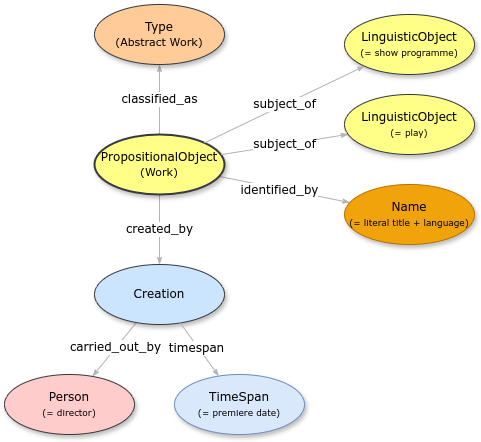

The diagram above was exported from draw.io. Its source (the exported page's mxGraphModel, read from the mxfile embedded in the PNG):
<mxGraphModel dx="934" dy="854" grid="1" gridSize="10" guides="1" tooltips="1" connect="1" arrows="1" fold="1" page="1" pageScale="1" pageWidth="1100" pageHeight="850" background="none" math="0" shadow="0">
  <root>
    <mxCell id="0" />
    <mxCell id="1" parent="0" />
    <mxCell id="1ea317790d2ca983-12" style="edgeStyle=none;rounded=1;html=1;labelBackgroundColor=#FFFFFF;startArrow=none;startFill=0;startSize=5;endArrow=classicThin;endFill=1;endSize=5;jettySize=auto;orthogonalLoop=1;strokeColor=#B3B3B3;strokeWidth=1;fontFamily=Verdana;fontSize=12" parent="1" source="1ea317790d2ca983-1" target="1ea317790d2ca983-2" edge="1">
      <mxGeometry relative="1" as="geometry" />
    </mxCell>
    <mxCell id="HcVnFmdXPQnl5_f3OCca-1" value="&lt;font style=&quot;font-size: 12px;&quot; face=&quot;Verdana&quot;&gt;identified_by&lt;/font&gt;" style="edgeLabel;html=1;align=center;verticalAlign=middle;resizable=0;points=[];labelBackgroundColor=#FFFFFF;" parent="1ea317790d2ca983-12" vertex="1" connectable="0">
      <mxGeometry x="-0.08" y="-2" relative="1" as="geometry">
        <mxPoint as="offset" />
      </mxGeometry>
    </mxCell>
    <mxCell id="1ea317790d2ca983-13" value="classified_as" style="edgeStyle=none;rounded=1;html=1;labelBackgroundColor=#FFFFFF;startArrow=none;startFill=0;startSize=5;endArrow=classicThin;endFill=1;endSize=5;jettySize=auto;orthogonalLoop=1;strokeColor=#B3B3B3;strokeWidth=1;fontFamily=Verdana;fontSize=12" parent="1" source="1ea317790d2ca983-1" target="1ea317790d2ca983-9" edge="1">
      <mxGeometry relative="1" as="geometry" />
    </mxCell>
    <mxCell id="1ea317790d2ca983-14" value="created_by" style="edgeStyle=none;rounded=1;html=1;labelBackgroundColor=#FFFFFF;startArrow=none;startFill=0;startSize=5;endArrow=classicThin;endFill=1;endSize=5;jettySize=auto;orthogonalLoop=1;strokeColor=#B3B3B3;strokeWidth=1;fontFamily=Verdana;fontSize=12" parent="1" source="1ea317790d2ca983-1" target="1ea317790d2ca983-3" edge="1">
      <mxGeometry relative="1" as="geometry" />
    </mxCell>
    <mxCell id="1ea317790d2ca983-1" value="PropositionalObject&lt;div&gt;&lt;span style=&quot;font-size: 11px; background-color: initial;&quot;&gt;(W&lt;/span&gt;&lt;span style=&quot;font-size: 11px; background-color: initial;&quot;&gt;ork)&lt;/span&gt;&lt;/div&gt;" style="ellipse;whiteSpace=wrap;html=1;rounded=0;shadow=1;comic=0;labelBackgroundColor=none;strokeWidth=2;fontFamily=Verdana;fontSize=12;align=center;fillColor=#ffff88;strokeColor=#36393d;" parent="1" vertex="1">
      <mxGeometry x="440" y="270" width="130" height="60" as="geometry" />
    </mxCell>
    <mxCell id="1ea317790d2ca983-2" value="&lt;span&gt;Name&lt;/span&gt;&lt;div&gt;&lt;span&gt;&lt;font style=&quot;font-size: 9px;&quot;&gt;(= literal title + language)&lt;/font&gt;&lt;/span&gt;&lt;/div&gt;" style="ellipse;whiteSpace=wrap;html=1;rounded=0;shadow=1;comic=0;labelBackgroundColor=none;strokeWidth=1;fontFamily=Verdana;fontSize=12;align=center;fillColor=#f0a30a;strokeColor=#BD7000;fontColor=#000000;" parent="1" vertex="1">
      <mxGeometry x="690" y="320" width="130" height="60" as="geometry" />
    </mxCell>
    <mxCell id="1ea317790d2ca983-15" value="" style="edgeStyle=none;rounded=1;html=1;labelBackgroundColor=none;startArrow=none;startFill=0;startSize=5;endArrow=classicThin;endFill=1;endSize=5;jettySize=auto;orthogonalLoop=1;strokeColor=#B3B3B3;strokeWidth=1;fontFamily=Verdana;fontSize=12" parent="1" source="1ea317790d2ca983-3" target="1ea317790d2ca983-4" edge="1">
      <mxGeometry relative="1" as="geometry" />
    </mxCell>
    <mxCell id="i2n3Vg-yOXtwwbEFyLAX-5" value="&lt;font face=&quot;Verdana&quot; style=&quot;font-size: 12px;&quot;&gt;carried_out_by&lt;/font&gt;" style="edgeLabel;html=1;align=center;verticalAlign=middle;resizable=0;points=[];" vertex="1" connectable="0" parent="1ea317790d2ca983-15">
      <mxGeometry x="-0.0644" relative="1" as="geometry">
        <mxPoint y="-1" as="offset" />
      </mxGeometry>
    </mxCell>
    <mxCell id="1ea317790d2ca983-3" value="&lt;span&gt;Creation&lt;/span&gt;" style="ellipse;whiteSpace=wrap;html=1;rounded=0;shadow=1;comic=0;labelBackgroundColor=none;strokeWidth=1;fontFamily=Verdana;fontSize=12;align=center;fillColor=#cce5ff;strokeColor=#36393d;" parent="1" vertex="1">
      <mxGeometry x="440" y="400" width="130" height="60" as="geometry" />
    </mxCell>
    <mxCell id="1ea317790d2ca983-16" value="subject_of" style="edgeStyle=none;rounded=1;html=1;labelBackgroundColor=#FFFFFF;startArrow=none;startFill=0;startSize=5;endArrow=classicThin;endFill=1;endSize=5;jettySize=auto;orthogonalLoop=1;strokeColor=#B3B3B3;strokeWidth=1;fontFamily=Verdana;fontSize=12" parent="1" source="1ea317790d2ca983-1" target="1ea317790d2ca983-5" edge="1">
      <mxGeometry relative="1" as="geometry" />
    </mxCell>
    <mxCell id="1ea317790d2ca983-4" value="&lt;span&gt;Person&lt;/span&gt;&lt;div&gt;&lt;span&gt;&lt;font style=&quot;font-size: 9px;&quot;&gt;(= director)&lt;/font&gt;&lt;/span&gt;&lt;/div&gt;" style="ellipse;whiteSpace=wrap;html=1;rounded=0;shadow=1;comic=0;labelBackgroundColor=none;strokeWidth=1;fontFamily=Verdana;fontSize=12;align=center;fillColor=#ffcccc;strokeColor=#36393d;" parent="1" vertex="1">
      <mxGeometry x="350" y="510" width="130" height="60" as="geometry" />
    </mxCell>
    <mxCell id="1ea317790d2ca983-5" value="&lt;span&gt;LinguisticObject&lt;/span&gt;&lt;div&gt;&lt;span&gt;&lt;font style=&quot;font-size: 9px;&quot;&gt;(= play)&lt;/font&gt;&lt;/span&gt;&lt;/div&gt;" style="ellipse;whiteSpace=wrap;html=1;rounded=0;shadow=1;comic=0;labelBackgroundColor=none;strokeWidth=1;fontFamily=Verdana;fontSize=12;align=center;fillColor=#ffff88;strokeColor=#36393d;" parent="1" vertex="1">
      <mxGeometry x="690" y="230" width="130" height="60" as="geometry" />
    </mxCell>
    <mxCell id="1ea317790d2ca983-9" value="Type&lt;div&gt;&lt;font style=&quot;font-size: 11px;&quot;&gt;(Abstract Work)&lt;/font&gt;&lt;/div&gt;" style="ellipse;whiteSpace=wrap;html=1;rounded=0;shadow=1;comic=0;labelBackgroundColor=none;strokeWidth=1;fontFamily=Verdana;fontSize=12;align=center;fillColor=#ffcc99;strokeColor=#36393d;" parent="1" vertex="1">
      <mxGeometry x="440" y="140" width="130" height="60" as="geometry" />
    </mxCell>
    <mxCell id="HcVnFmdXPQnl5_f3OCca-2" value="" style="edgeStyle=none;rounded=1;html=1;labelBackgroundColor=#FFFFFF;startArrow=none;startFill=0;startSize=5;endArrow=classicThin;endFill=1;endSize=5;jettySize=auto;orthogonalLoop=1;strokeColor=#B3B3B3;strokeWidth=1;fontFamily=Verdana;fontSize=12;" parent="1" source="1ea317790d2ca983-3" target="HcVnFmdXPQnl5_f3OCca-3" edge="1">
      <mxGeometry relative="1" as="geometry">
        <mxPoint x="888" y="260" as="sourcePoint" />
      </mxGeometry>
    </mxCell>
    <mxCell id="HcVnFmdXPQnl5_f3OCca-4" value="&lt;font style=&quot;font-size: 12px;&quot; face=&quot;Verdana&quot;&gt;timespan&lt;/font&gt;" style="edgeLabel;html=1;align=center;verticalAlign=middle;resizable=0;points=[];labelBackgroundColor=#FFFFFF;" parent="HcVnFmdXPQnl5_f3OCca-2" vertex="1" connectable="0">
      <mxGeometry x="-0.1032" y="-1" relative="1" as="geometry">
        <mxPoint y="1" as="offset" />
      </mxGeometry>
    </mxCell>
    <mxCell id="HcVnFmdXPQnl5_f3OCca-3" value="&lt;span&gt;TimeSpan&lt;/span&gt;&lt;div&gt;&lt;span&gt;&lt;font style=&quot;font-size: 9px;&quot;&gt;(= premiere date)&lt;/font&gt;&lt;/span&gt;&lt;/div&gt;" style="ellipse;whiteSpace=wrap;html=1;rounded=0;shadow=1;comic=0;labelBackgroundColor=none;strokeWidth=1;fontFamily=Verdana;fontSize=12;align=center;fillColor=#dae8fc;strokeColor=#6c8ebf;" parent="1" vertex="1">
      <mxGeometry x="520" y="510" width="130" height="60" as="geometry" />
    </mxCell>
    <mxCell id="i2n3Vg-yOXtwwbEFyLAX-3" value="&lt;span&gt;LinguisticObject&lt;/span&gt;&lt;div&gt;&lt;span&gt;&lt;font style=&quot;font-size: 9px;&quot;&gt;(= show programme)&lt;/font&gt;&lt;/span&gt;&lt;/div&gt;" style="ellipse;whiteSpace=wrap;html=1;rounded=0;shadow=1;comic=0;labelBackgroundColor=none;strokeWidth=1;fontFamily=Verdana;fontSize=12;align=center;fillColor=#ffff88;strokeColor=#36393d;" vertex="1" parent="1">
      <mxGeometry x="690" y="150" width="130" height="60" as="geometry" />
    </mxCell>
    <mxCell id="i2n3Vg-yOXtwwbEFyLAX-4" value="subject_of" style="edgeStyle=none;rounded=1;html=1;labelBackgroundColor=#FFFFFF;startArrow=none;startFill=0;startSize=5;endArrow=classicThin;endFill=1;endSize=5;jettySize=auto;orthogonalLoop=1;strokeColor=#B3B3B3;strokeWidth=1;fontFamily=Verdana;fontSize=12" edge="1" parent="1" source="1ea317790d2ca983-1" target="i2n3Vg-yOXtwwbEFyLAX-3">
      <mxGeometry relative="1" as="geometry">
        <mxPoint x="572" y="295" as="sourcePoint" />
        <mxPoint x="688" y="265" as="targetPoint" />
      </mxGeometry>
    </mxCell>
  </root>
</mxGraphModel>